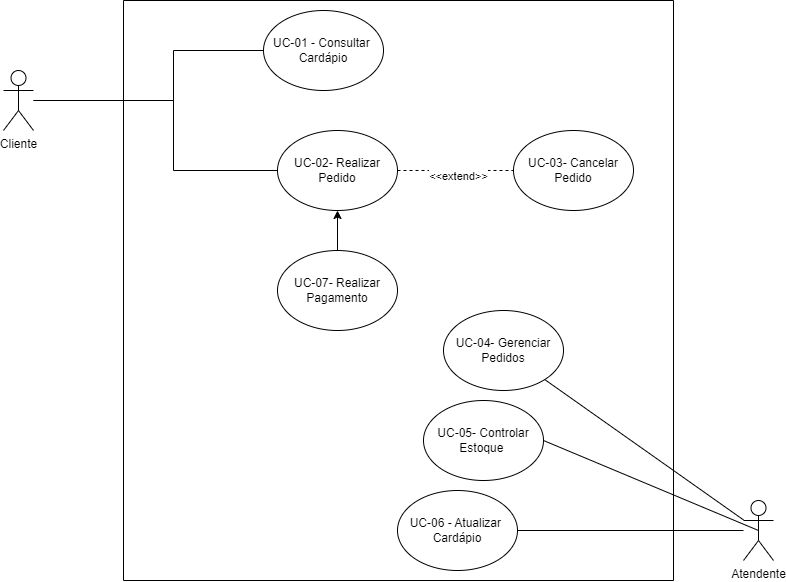

The diagram above was exported from draw.io. Its source (the exported page's mxGraphModel, read from the mxfile embedded in the PNG):
<mxGraphModel dx="880" dy="460" grid="1" gridSize="10" guides="1" tooltips="1" connect="1" arrows="1" fold="1" page="1" pageScale="1" pageWidth="827" pageHeight="1169" math="0" shadow="0">
  <root>
    <mxCell id="0" />
    <mxCell id="1" parent="0" />
    <mxCell id="8CNa1xaBIgTIx36mhf93-1" value="Cliente" style="shape=umlActor;verticalLabelPosition=bottom;verticalAlign=top;html=1;outlineConnect=0;" vertex="1" parent="1">
      <mxGeometry x="100" y="80" width="30" height="60" as="geometry" />
    </mxCell>
    <mxCell id="8CNa1xaBIgTIx36mhf93-2" value="Atendente" style="shape=umlActor;verticalLabelPosition=bottom;verticalAlign=top;html=1;outlineConnect=0;" vertex="1" parent="1">
      <mxGeometry x="840" y="510" width="30" height="60" as="geometry" />
    </mxCell>
    <mxCell id="8CNa1xaBIgTIx36mhf93-4" value="" style="endArrow=none;html=1;rounded=0;" edge="1" parent="1" source="8CNa1xaBIgTIx36mhf93-1">
      <mxGeometry width="50" height="50" relative="1" as="geometry">
        <mxPoint x="220" y="200" as="sourcePoint" />
        <mxPoint x="270" y="110" as="targetPoint" />
      </mxGeometry>
    </mxCell>
    <mxCell id="8CNa1xaBIgTIx36mhf93-6" value="" style="endArrow=none;html=1;rounded=0;" edge="1" parent="1">
      <mxGeometry width="50" height="50" relative="1" as="geometry">
        <mxPoint x="270" y="110" as="sourcePoint" />
        <mxPoint x="270" y="60" as="targetPoint" />
      </mxGeometry>
    </mxCell>
    <mxCell id="8CNa1xaBIgTIx36mhf93-7" value="" style="endArrow=none;html=1;rounded=0;" edge="1" parent="1" source="8CNa1xaBIgTIx36mhf93-8">
      <mxGeometry width="50" height="50" relative="1" as="geometry">
        <mxPoint x="270" y="60" as="sourcePoint" />
        <mxPoint x="450" y="60" as="targetPoint" />
      </mxGeometry>
    </mxCell>
    <mxCell id="8CNa1xaBIgTIx36mhf93-10" value="" style="swimlane;startSize=0;" vertex="1" parent="1">
      <mxGeometry x="220" y="10" width="550" height="580" as="geometry" />
    </mxCell>
    <mxCell id="8CNa1xaBIgTIx36mhf93-15" value="UC-04- Gerenciar&lt;br&gt;Pedidos" style="ellipse;whiteSpace=wrap;html=1;" vertex="1" parent="8CNa1xaBIgTIx36mhf93-10">
      <mxGeometry x="320" y="310" width="120" height="80" as="geometry" />
    </mxCell>
    <mxCell id="8CNa1xaBIgTIx36mhf93-14" value="UC-06 - Atualizar&amp;nbsp;&lt;br&gt;Cardápio" style="ellipse;whiteSpace=wrap;html=1;" vertex="1" parent="8CNa1xaBIgTIx36mhf93-10">
      <mxGeometry x="274" y="490" width="120" height="80" as="geometry" />
    </mxCell>
    <mxCell id="8CNa1xaBIgTIx36mhf93-13" value="UC-03- Cancelar&lt;br&gt;Pedido" style="ellipse;whiteSpace=wrap;html=1;" vertex="1" parent="8CNa1xaBIgTIx36mhf93-10">
      <mxGeometry x="390" y="130" width="120" height="80" as="geometry" />
    </mxCell>
    <mxCell id="8CNa1xaBIgTIx36mhf93-12" value="UC-02- Realizar&lt;br&gt;Pedido" style="ellipse;whiteSpace=wrap;html=1;" vertex="1" parent="8CNa1xaBIgTIx36mhf93-10">
      <mxGeometry x="154" y="130" width="120" height="80" as="geometry" />
    </mxCell>
    <mxCell id="8CNa1xaBIgTIx36mhf93-18" value="" style="endArrow=none;dashed=1;html=1;rounded=0;entryX=0;entryY=0.5;entryDx=0;entryDy=0;" edge="1" parent="8CNa1xaBIgTIx36mhf93-10" target="8CNa1xaBIgTIx36mhf93-13">
      <mxGeometry width="50" height="50" relative="1" as="geometry">
        <mxPoint x="274" y="170" as="sourcePoint" />
        <mxPoint x="324" y="120" as="targetPoint" />
      </mxGeometry>
    </mxCell>
    <mxCell id="8CNa1xaBIgTIx36mhf93-19" value="&amp;lt;&amp;lt;extend&amp;gt;&amp;gt;" style="edgeLabel;html=1;align=center;verticalAlign=middle;resizable=0;points=[];" vertex="1" connectable="0" parent="8CNa1xaBIgTIx36mhf93-18">
      <mxGeometry x="0.0268" y="-5" relative="1" as="geometry">
        <mxPoint as="offset" />
      </mxGeometry>
    </mxCell>
    <mxCell id="8CNa1xaBIgTIx36mhf93-21" value="UC-05- Controlar&lt;br&gt;Estoque&amp;nbsp;" style="ellipse;whiteSpace=wrap;html=1;" vertex="1" parent="8CNa1xaBIgTIx36mhf93-10">
      <mxGeometry x="300" y="400" width="120" height="80" as="geometry" />
    </mxCell>
    <mxCell id="8CNa1xaBIgTIx36mhf93-22" value="UC-07- Realizar Pagamento" style="ellipse;whiteSpace=wrap;html=1;" vertex="1" parent="8CNa1xaBIgTIx36mhf93-10">
      <mxGeometry x="154" y="250" width="120" height="80" as="geometry" />
    </mxCell>
    <mxCell id="8CNa1xaBIgTIx36mhf93-23" value="" style="endArrow=classic;html=1;rounded=0;entryX=0.5;entryY=1;entryDx=0;entryDy=0;exitX=0.5;exitY=0;exitDx=0;exitDy=0;" edge="1" parent="8CNa1xaBIgTIx36mhf93-10" source="8CNa1xaBIgTIx36mhf93-22" target="8CNa1xaBIgTIx36mhf93-12">
      <mxGeometry width="50" height="50" relative="1" as="geometry">
        <mxPoint x="180" y="270" as="sourcePoint" />
        <mxPoint x="230" y="220" as="targetPoint" />
      </mxGeometry>
    </mxCell>
    <mxCell id="8CNa1xaBIgTIx36mhf93-16" value="" style="endArrow=none;html=1;rounded=0;" edge="1" parent="1" target="8CNa1xaBIgTIx36mhf93-8">
      <mxGeometry width="50" height="50" relative="1" as="geometry">
        <mxPoint x="270" y="60" as="sourcePoint" />
        <mxPoint x="450" y="60" as="targetPoint" />
      </mxGeometry>
    </mxCell>
    <mxCell id="8CNa1xaBIgTIx36mhf93-8" value="UC-01 - Consultar&amp;nbsp;&lt;br&gt;Cardápio" style="ellipse;whiteSpace=wrap;html=1;" vertex="1" parent="1">
      <mxGeometry x="360" y="20" width="120" height="80" as="geometry" />
    </mxCell>
    <mxCell id="8CNa1xaBIgTIx36mhf93-17" value="" style="endArrow=none;html=1;rounded=0;" edge="1" parent="1" source="8CNa1xaBIgTIx36mhf93-12" target="8CNa1xaBIgTIx36mhf93-1">
      <mxGeometry width="50" height="50" relative="1" as="geometry">
        <mxPoint x="320" y="340" as="sourcePoint" />
        <mxPoint x="370" y="290" as="targetPoint" />
        <Array as="points">
          <mxPoint x="270" y="180" />
          <mxPoint x="270" y="110" />
        </Array>
      </mxGeometry>
    </mxCell>
    <mxCell id="8CNa1xaBIgTIx36mhf93-26" value="" style="endArrow=none;html=1;rounded=0;exitX=1;exitY=0.5;exitDx=0;exitDy=0;" edge="1" parent="1" source="8CNa1xaBIgTIx36mhf93-14" target="8CNa1xaBIgTIx36mhf93-2">
      <mxGeometry width="50" height="50" relative="1" as="geometry">
        <mxPoint x="230" y="410" as="sourcePoint" />
        <mxPoint x="750" y="604.3925233644861" as="targetPoint" />
      </mxGeometry>
    </mxCell>
    <mxCell id="8CNa1xaBIgTIx36mhf93-25" value="" style="endArrow=none;html=1;rounded=0;entryX=0.5;entryY=0.5;entryDx=0;entryDy=0;entryPerimeter=0;exitX=1;exitY=0.5;exitDx=0;exitDy=0;" edge="1" parent="1" source="8CNa1xaBIgTIx36mhf93-21" target="8CNa1xaBIgTIx36mhf93-2">
      <mxGeometry width="50" height="50" relative="1" as="geometry">
        <mxPoint x="300" y="490" as="sourcePoint" />
        <mxPoint x="350" y="440" as="targetPoint" />
      </mxGeometry>
    </mxCell>
    <mxCell id="8CNa1xaBIgTIx36mhf93-24" value="" style="endArrow=none;html=1;rounded=0;" edge="1" parent="1" source="8CNa1xaBIgTIx36mhf93-15" target="8CNa1xaBIgTIx36mhf93-2">
      <mxGeometry width="50" height="50" relative="1" as="geometry">
        <mxPoint x="280" y="470" as="sourcePoint" />
        <mxPoint x="330" y="420" as="targetPoint" />
      </mxGeometry>
    </mxCell>
  </root>
</mxGraphModel>